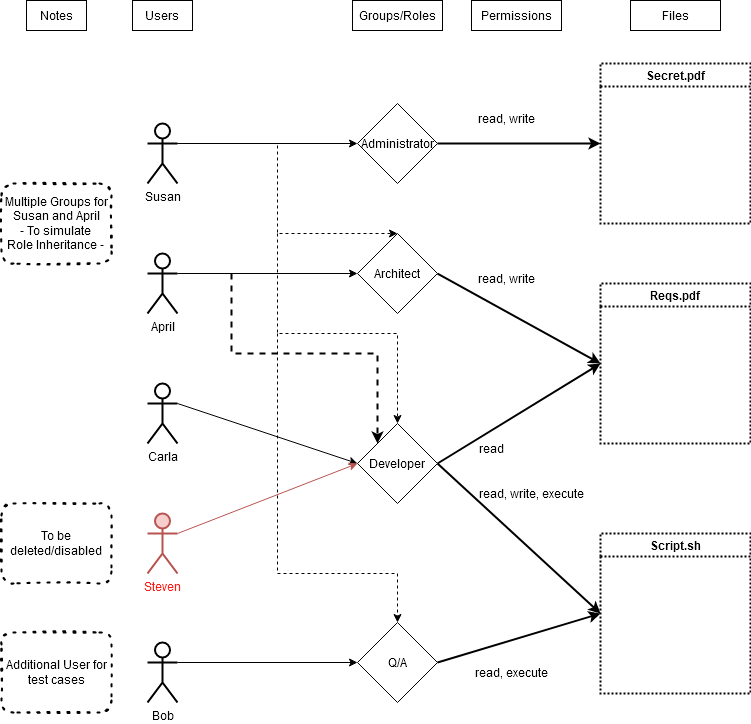

The diagram above was exported from draw.io. Its source (the exported page's mxGraphModel, read from the mxfile embedded in the PNG):
<mxGraphModel dx="1038" dy="528" grid="1" gridSize="10" guides="1" tooltips="1" connect="1" arrows="1" fold="1" page="1" pageScale="1" pageWidth="850" pageHeight="1100" math="0" shadow="0">
  <root>
    <mxCell id="0" />
    <mxCell id="1" parent="0" />
    <mxCell id="uDALud8j0b34rA5BGZBK-10" style="edgeStyle=orthogonalEdgeStyle;rounded=0;orthogonalLoop=1;jettySize=auto;html=1;exitX=1;exitY=0.3333333333333333;exitDx=0;exitDy=0;exitPerimeter=0;entryX=0;entryY=0.5;entryDx=0;entryDy=0;" edge="1" parent="1" source="Fd2R_25FLWLmIdAOE96K-1" target="uDALud8j0b34rA5BGZBK-6">
      <mxGeometry relative="1" as="geometry" />
    </mxCell>
    <mxCell id="Fd2R_25FLWLmIdAOE96K-1" value="Susan" style="shape=umlActor;verticalLabelPosition=bottom;verticalAlign=top;html=1;outlineConnect=0;strokeColor=default;strokeWidth=2;" parent="1" vertex="1">
      <mxGeometry x="196" y="260" width="30" height="60" as="geometry" />
    </mxCell>
    <mxCell id="uDALud8j0b34rA5BGZBK-11" style="edgeStyle=orthogonalEdgeStyle;rounded=0;orthogonalLoop=1;jettySize=auto;html=1;exitX=1;exitY=0.3333333333333333;exitDx=0;exitDy=0;exitPerimeter=0;" edge="1" parent="1" source="uDALud8j0b34rA5BGZBK-1" target="uDALud8j0b34rA5BGZBK-7">
      <mxGeometry relative="1" as="geometry" />
    </mxCell>
    <mxCell id="uDALud8j0b34rA5BGZBK-1" value="April" style="shape=umlActor;verticalLabelPosition=bottom;verticalAlign=top;html=1;outlineConnect=0;strokeColor=default;strokeWidth=2;" vertex="1" parent="1">
      <mxGeometry x="196" y="390" width="30" height="60" as="geometry" />
    </mxCell>
    <mxCell id="uDALud8j0b34rA5BGZBK-16" style="rounded=0;orthogonalLoop=1;jettySize=auto;html=1;exitX=1;exitY=0.3333333333333333;exitDx=0;exitDy=0;exitPerimeter=0;entryX=0;entryY=0.5;entryDx=0;entryDy=0;" edge="1" parent="1" source="uDALud8j0b34rA5BGZBK-2" target="uDALud8j0b34rA5BGZBK-8">
      <mxGeometry relative="1" as="geometry" />
    </mxCell>
    <mxCell id="uDALud8j0b34rA5BGZBK-2" value="Carla" style="shape=umlActor;verticalLabelPosition=bottom;verticalAlign=top;html=1;outlineConnect=0;strokeColor=default;strokeWidth=2;" vertex="1" parent="1">
      <mxGeometry x="196" y="520" width="30" height="60" as="geometry" />
    </mxCell>
    <mxCell id="uDALud8j0b34rA5BGZBK-17" style="edgeStyle=none;rounded=0;orthogonalLoop=1;jettySize=auto;html=1;exitX=1;exitY=0.3333333333333333;exitDx=0;exitDy=0;exitPerimeter=0;entryX=0;entryY=0.5;entryDx=0;entryDy=0;fillColor=#f8cecc;strokeColor=#b85450;" edge="1" parent="1" source="uDALud8j0b34rA5BGZBK-3" target="uDALud8j0b34rA5BGZBK-8">
      <mxGeometry relative="1" as="geometry" />
    </mxCell>
    <mxCell id="uDALud8j0b34rA5BGZBK-3" value="Steven" style="shape=umlActor;verticalLabelPosition=bottom;verticalAlign=top;html=1;outlineConnect=0;strokeColor=#b85450;strokeWidth=2;fillColor=#f8cecc;fontColor=#FF1C14;" vertex="1" parent="1">
      <mxGeometry x="196" y="650" width="30" height="60" as="geometry" />
    </mxCell>
    <mxCell id="uDALud8j0b34rA5BGZBK-18" style="edgeStyle=none;rounded=0;orthogonalLoop=1;jettySize=auto;html=1;exitX=1;exitY=0.3333333333333333;exitDx=0;exitDy=0;exitPerimeter=0;entryX=0;entryY=0.5;entryDx=0;entryDy=0;" edge="1" parent="1" source="uDALud8j0b34rA5BGZBK-5" target="uDALud8j0b34rA5BGZBK-9">
      <mxGeometry relative="1" as="geometry" />
    </mxCell>
    <mxCell id="uDALud8j0b34rA5BGZBK-5" value="Bob" style="shape=umlActor;verticalLabelPosition=bottom;verticalAlign=top;html=1;outlineConnect=0;strokeColor=default;strokeWidth=2;" vertex="1" parent="1">
      <mxGeometry x="196" y="779" width="30" height="60" as="geometry" />
    </mxCell>
    <mxCell id="uDALud8j0b34rA5BGZBK-38" style="edgeStyle=none;rounded=0;orthogonalLoop=1;jettySize=auto;html=1;exitX=1;exitY=0.5;exitDx=0;exitDy=0;entryX=0;entryY=0.5;entryDx=0;entryDy=0;strokeWidth=2;" edge="1" parent="1" source="uDALud8j0b34rA5BGZBK-6" target="uDALud8j0b34rA5BGZBK-37">
      <mxGeometry relative="1" as="geometry" />
    </mxCell>
    <mxCell id="uDALud8j0b34rA5BGZBK-6" value="Administrator" style="rhombus;whiteSpace=wrap;html=1;" vertex="1" parent="1">
      <mxGeometry x="406" y="240" width="80" height="80" as="geometry" />
    </mxCell>
    <mxCell id="uDALud8j0b34rA5BGZBK-28" style="edgeStyle=none;rounded=0;orthogonalLoop=1;jettySize=auto;html=1;exitX=1;exitY=0.5;exitDx=0;exitDy=0;entryX=0;entryY=0.5;entryDx=0;entryDy=0;strokeWidth=2;" edge="1" parent="1" source="uDALud8j0b34rA5BGZBK-7" target="uDALud8j0b34rA5BGZBK-25">
      <mxGeometry relative="1" as="geometry" />
    </mxCell>
    <mxCell id="uDALud8j0b34rA5BGZBK-7" value="Architect" style="rhombus;whiteSpace=wrap;html=1;" vertex="1" parent="1">
      <mxGeometry x="406" y="370" width="80" height="80" as="geometry" />
    </mxCell>
    <mxCell id="uDALud8j0b34rA5BGZBK-29" style="edgeStyle=none;rounded=0;orthogonalLoop=1;jettySize=auto;html=1;exitX=1;exitY=0.5;exitDx=0;exitDy=0;entryX=0;entryY=0.5;entryDx=0;entryDy=0;strokeWidth=2;" edge="1" parent="1" source="uDALud8j0b34rA5BGZBK-8" target="uDALud8j0b34rA5BGZBK-25">
      <mxGeometry relative="1" as="geometry" />
    </mxCell>
    <mxCell id="uDALud8j0b34rA5BGZBK-33" style="edgeStyle=none;rounded=0;orthogonalLoop=1;jettySize=auto;html=1;exitX=1;exitY=0.5;exitDx=0;exitDy=0;entryX=0;entryY=0.5;entryDx=0;entryDy=0;strokeWidth=2;" edge="1" parent="1" source="uDALud8j0b34rA5BGZBK-8" target="uDALud8j0b34rA5BGZBK-32">
      <mxGeometry relative="1" as="geometry" />
    </mxCell>
    <mxCell id="uDALud8j0b34rA5BGZBK-8" value="Developer" style="rhombus;whiteSpace=wrap;html=1;" vertex="1" parent="1">
      <mxGeometry x="406" y="560" width="80" height="80" as="geometry" />
    </mxCell>
    <mxCell id="uDALud8j0b34rA5BGZBK-34" style="edgeStyle=none;rounded=0;orthogonalLoop=1;jettySize=auto;html=1;exitX=1;exitY=0.5;exitDx=0;exitDy=0;entryX=0;entryY=0.5;entryDx=0;entryDy=0;strokeWidth=2;" edge="1" parent="1" source="uDALud8j0b34rA5BGZBK-9" target="uDALud8j0b34rA5BGZBK-32">
      <mxGeometry relative="1" as="geometry" />
    </mxCell>
    <mxCell id="uDALud8j0b34rA5BGZBK-9" value="Q/A" style="rhombus;whiteSpace=wrap;html=1;" vertex="1" parent="1">
      <mxGeometry x="406" y="759" width="80" height="80" as="geometry" />
    </mxCell>
    <mxCell id="uDALud8j0b34rA5BGZBK-13" value="" style="endArrow=classic;html=1;rounded=0;exitX=1;exitY=0.3333333333333333;exitDx=0;exitDy=0;exitPerimeter=0;entryX=0.5;entryY=0;entryDx=0;entryDy=0;dashed=1;" edge="1" parent="1" source="Fd2R_25FLWLmIdAOE96K-1" target="uDALud8j0b34rA5BGZBK-7">
      <mxGeometry width="50" height="50" relative="1" as="geometry">
        <mxPoint x="296" y="380" as="sourcePoint" />
        <mxPoint x="366" y="280" as="targetPoint" />
        <Array as="points">
          <mxPoint x="326" y="280" />
          <mxPoint x="326" y="370" />
        </Array>
      </mxGeometry>
    </mxCell>
    <mxCell id="uDALud8j0b34rA5BGZBK-14" value="" style="endArrow=classic;html=1;rounded=0;entryX=0.5;entryY=0;entryDx=0;entryDy=0;dashed=1;" edge="1" parent="1" target="uDALud8j0b34rA5BGZBK-8">
      <mxGeometry width="50" height="50" relative="1" as="geometry">
        <mxPoint x="326" y="370" as="sourcePoint" />
        <mxPoint x="366" y="500" as="targetPoint" />
        <Array as="points">
          <mxPoint x="326" y="470" />
          <mxPoint x="446" y="470" />
        </Array>
      </mxGeometry>
    </mxCell>
    <mxCell id="uDALud8j0b34rA5BGZBK-15" value="" style="endArrow=classic;html=1;rounded=0;entryX=0.5;entryY=0;entryDx=0;entryDy=0;dashed=1;" edge="1" parent="1" target="uDALud8j0b34rA5BGZBK-9">
      <mxGeometry width="50" height="50" relative="1" as="geometry">
        <mxPoint x="326" y="470" as="sourcePoint" />
        <mxPoint x="326" y="740" as="targetPoint" />
        <Array as="points">
          <mxPoint x="326" y="710" />
          <mxPoint x="446" y="710" />
        </Array>
      </mxGeometry>
    </mxCell>
    <mxCell id="uDALud8j0b34rA5BGZBK-19" value="Users" style="text;html=1;strokeColor=default;fillColor=none;align=center;verticalAlign=middle;whiteSpace=wrap;rounded=0;" vertex="1" parent="1">
      <mxGeometry x="181" y="137" width="60" height="30" as="geometry" />
    </mxCell>
    <mxCell id="uDALud8j0b34rA5BGZBK-20" value="Groups/Roles" style="text;html=1;strokeColor=default;fillColor=none;align=center;verticalAlign=middle;whiteSpace=wrap;rounded=0;" vertex="1" parent="1">
      <mxGeometry x="401" y="137" width="90" height="30" as="geometry" />
    </mxCell>
    <mxCell id="uDALud8j0b34rA5BGZBK-22" value="&lt;div&gt;Multiple Groups for Susan and April&lt;/div&gt;&lt;div&gt;- To simulate &lt;br&gt;&lt;/div&gt;&lt;div&gt;Role Inheritance -&lt;br&gt;&lt;/div&gt;" style="text;html=1;strokeColor=default;fillColor=none;align=center;verticalAlign=middle;whiteSpace=wrap;rounded=1;dashed=1;strokeWidth=2;dashPattern=1 4;glass=0;sketch=1;shadow=0;" vertex="1" parent="1">
      <mxGeometry x="50" y="320" width="110" height="80" as="geometry" />
    </mxCell>
    <mxCell id="uDALud8j0b34rA5BGZBK-24" value="" style="endArrow=classic;html=1;rounded=0;dashed=1;entryX=0;entryY=0;entryDx=0;entryDy=0;strokeWidth=2;" edge="1" parent="1" target="uDALud8j0b34rA5BGZBK-8">
      <mxGeometry width="50" height="50" relative="1" as="geometry">
        <mxPoint x="280" y="410" as="sourcePoint" />
        <mxPoint x="330" y="440" as="targetPoint" />
        <Array as="points">
          <mxPoint x="280" y="490" />
          <mxPoint x="426" y="490" />
        </Array>
      </mxGeometry>
    </mxCell>
    <mxCell id="uDALud8j0b34rA5BGZBK-25" value="Reqs.pdf" style="swimlane;whiteSpace=wrap;html=1;dashed=1;strokeColor=default;strokeWidth=2;dashPattern=1 1;" vertex="1" parent="1">
      <mxGeometry x="649" y="420" width="150" height="160" as="geometry" />
    </mxCell>
    <mxCell id="uDALud8j0b34rA5BGZBK-30" value="read, write" style="text;html=1;align=center;verticalAlign=middle;resizable=0;points=[];autosize=1;strokeColor=none;fillColor=none;" vertex="1" parent="1">
      <mxGeometry x="515" y="400" width="80" height="30" as="geometry" />
    </mxCell>
    <mxCell id="uDALud8j0b34rA5BGZBK-31" value="read" style="text;html=1;align=center;verticalAlign=middle;resizable=0;points=[];autosize=1;strokeColor=none;fillColor=none;" vertex="1" parent="1">
      <mxGeometry x="515" y="570" width="50" height="30" as="geometry" />
    </mxCell>
    <mxCell id="uDALud8j0b34rA5BGZBK-32" value="Script.sh" style="swimlane;whiteSpace=wrap;html=1;dashed=1;strokeColor=default;strokeWidth=2;startSize=23;dashPattern=1 1;" vertex="1" parent="1">
      <mxGeometry x="649" y="670" width="150" height="160" as="geometry" />
    </mxCell>
    <mxCell id="uDALud8j0b34rA5BGZBK-35" value="read, write, execute" style="text;html=1;align=center;verticalAlign=middle;resizable=0;points=[];autosize=1;strokeColor=none;fillColor=none;" vertex="1" parent="1">
      <mxGeometry x="515" y="615" width="130" height="30" as="geometry" />
    </mxCell>
    <mxCell id="uDALud8j0b34rA5BGZBK-36" value="read, execute" style="text;html=1;align=center;verticalAlign=middle;resizable=0;points=[];autosize=1;strokeColor=none;fillColor=none;" vertex="1" parent="1">
      <mxGeometry x="515" y="794" width="90" height="30" as="geometry" />
    </mxCell>
    <mxCell id="uDALud8j0b34rA5BGZBK-37" value="Secret.pdf" style="swimlane;whiteSpace=wrap;html=1;dashed=1;strokeColor=default;strokeWidth=2;dashPattern=1 1;" vertex="1" parent="1">
      <mxGeometry x="649" y="200" width="150" height="160" as="geometry" />
    </mxCell>
    <mxCell id="uDALud8j0b34rA5BGZBK-39" value="read, write" style="text;html=1;align=center;verticalAlign=middle;resizable=0;points=[];autosize=1;strokeColor=none;fillColor=none;" vertex="1" parent="1">
      <mxGeometry x="515" y="240" width="80" height="30" as="geometry" />
    </mxCell>
    <mxCell id="uDALud8j0b34rA5BGZBK-40" value="Permissions" style="text;html=1;strokeColor=default;fillColor=none;align=center;verticalAlign=middle;whiteSpace=wrap;rounded=0;" vertex="1" parent="1">
      <mxGeometry x="520" y="137" width="90" height="30" as="geometry" />
    </mxCell>
    <mxCell id="uDALud8j0b34rA5BGZBK-41" value="Files" style="text;html=1;strokeColor=default;fillColor=none;align=center;verticalAlign=middle;whiteSpace=wrap;rounded=0;" vertex="1" parent="1">
      <mxGeometry x="679" y="137" width="90" height="30" as="geometry" />
    </mxCell>
    <mxCell id="uDALud8j0b34rA5BGZBK-44" value="Additional User for test cases" style="text;html=1;strokeColor=default;fillColor=none;align=center;verticalAlign=middle;whiteSpace=wrap;rounded=1;dashed=1;strokeWidth=2;dashPattern=1 4;glass=0;sketch=1;shadow=0;" vertex="1" parent="1">
      <mxGeometry x="50" y="769" width="110" height="80" as="geometry" />
    </mxCell>
    <mxCell id="uDALud8j0b34rA5BGZBK-45" value="To be deleted/disabled" style="text;html=1;strokeColor=default;fillColor=none;align=center;verticalAlign=middle;whiteSpace=wrap;rounded=1;dashed=1;strokeWidth=2;dashPattern=1 4;glass=0;sketch=1;shadow=0;" vertex="1" parent="1">
      <mxGeometry x="50" y="640" width="110" height="80" as="geometry" />
    </mxCell>
    <mxCell id="uDALud8j0b34rA5BGZBK-46" value="Notes" style="text;html=1;strokeColor=default;fillColor=none;align=center;verticalAlign=middle;whiteSpace=wrap;rounded=0;" vertex="1" parent="1">
      <mxGeometry x="75" y="137" width="60" height="30" as="geometry" />
    </mxCell>
  </root>
</mxGraphModel>